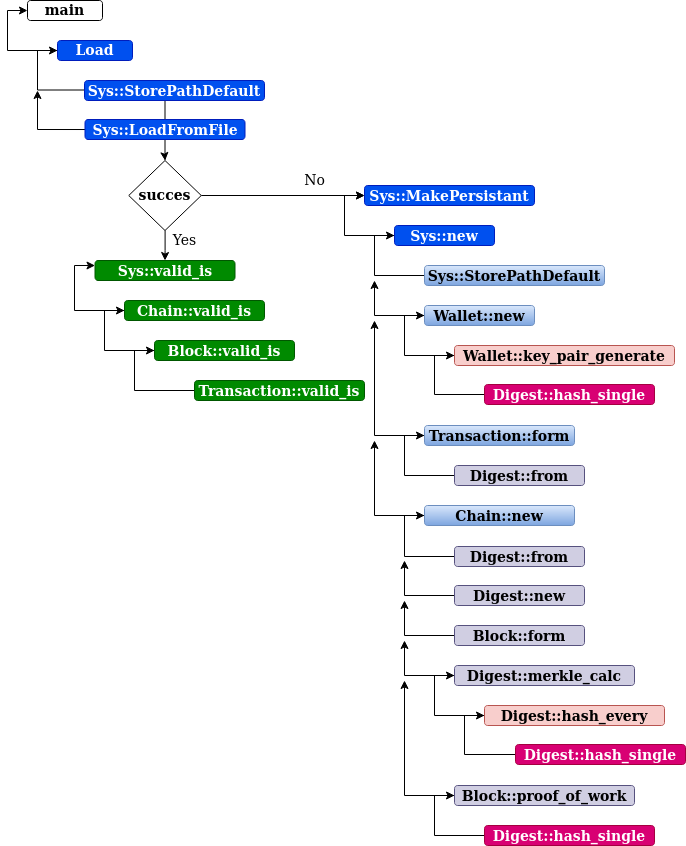

The diagram above was exported from draw.io. Its source (the exported page's mxGraphModel, read from the mxfile embedded in the PNG):
<mxGraphModel dx="1422" dy="742" grid="1" gridSize="10" guides="1" tooltips="1" connect="1" arrows="1" fold="1" page="1" pageScale="1" pageWidth="850" pageHeight="1100" math="0" shadow="0">
  <root>
    <mxCell id="0" />
    <mxCell id="1" parent="0" />
    <mxCell id="LgD7dZ4-ceYfvvbXKZxw-1" value="&lt;font style=&quot;font-size: 14px&quot;&gt;&lt;b&gt;main&lt;/b&gt;&lt;/font&gt;" style="rounded=1;whiteSpace=wrap;html=1;" parent="1" vertex="1">
      <mxGeometry x="113" y="70" width="75" height="20" as="geometry" />
    </mxCell>
    <mxCell id="JdAwKWaAevC7abtMlbut-1" style="edgeStyle=orthogonalEdgeStyle;rounded=0;orthogonalLoop=1;jettySize=auto;html=1;entryX=0;entryY=0.5;entryDx=0;entryDy=0;fontSize=14;" parent="1" source="LgD7dZ4-ceYfvvbXKZxw-2" target="LgD7dZ4-ceYfvvbXKZxw-1" edge="1">
      <mxGeometry relative="1" as="geometry">
        <Array as="points">
          <mxPoint x="93" y="120" />
          <mxPoint x="93" y="80" />
        </Array>
      </mxGeometry>
    </mxCell>
    <mxCell id="LgD7dZ4-ceYfvvbXKZxw-2" value="&lt;font style=&quot;font-size: 14px&quot;&gt;&lt;b&gt;Load&lt;/b&gt;&lt;/font&gt;" style="rounded=1;whiteSpace=wrap;html=1;fillColor=#0050ef;fontColor=#ffffff;strokeColor=#001DBC;" parent="1" vertex="1">
      <mxGeometry x="143" y="110" width="75" height="20" as="geometry" />
    </mxCell>
    <mxCell id="LgD7dZ4-ceYfvvbXKZxw-57" style="edgeStyle=orthogonalEdgeStyle;rounded=0;orthogonalLoop=1;jettySize=auto;html=1;entryX=0;entryY=0.5;entryDx=0;entryDy=0;fontSize=14;" parent="1" source="LgD7dZ4-ceYfvvbXKZxw-4" target="LgD7dZ4-ceYfvvbXKZxw-20" edge="1">
      <mxGeometry relative="1" as="geometry">
        <Array as="points">
          <mxPoint x="460" y="345" />
          <mxPoint x="460" y="305" />
        </Array>
      </mxGeometry>
    </mxCell>
    <mxCell id="LgD7dZ4-ceYfvvbXKZxw-4" value="Sys::StorePathDefault" style="rounded=1;whiteSpace=wrap;html=1;fontSize=14;fontStyle=1;fillColor=#dae8fc;strokeColor=#6c8ebf;gradientColor=#7ea6e0;" parent="1" vertex="1">
      <mxGeometry x="510" y="335" width="180" height="20" as="geometry" />
    </mxCell>
    <mxCell id="LgD7dZ4-ceYfvvbXKZxw-49" style="edgeStyle=orthogonalEdgeStyle;rounded=0;orthogonalLoop=1;jettySize=auto;html=1;entryX=0;entryY=0.5;entryDx=0;entryDy=0;fontSize=14;" parent="1" source="LgD7dZ4-ceYfvvbXKZxw-5" target="LgD7dZ4-ceYfvvbXKZxw-2" edge="1">
      <mxGeometry relative="1" as="geometry" />
    </mxCell>
    <mxCell id="LgD7dZ4-ceYfvvbXKZxw-50" style="edgeStyle=orthogonalEdgeStyle;rounded=0;orthogonalLoop=1;jettySize=auto;html=1;fontSize=14;" parent="1" edge="1">
      <mxGeometry relative="1" as="geometry">
        <mxPoint x="123" y="160" as="targetPoint" />
        <mxPoint x="173.5" y="199.02857142857135" as="sourcePoint" />
      </mxGeometry>
    </mxCell>
    <mxCell id="LgD7dZ4-ceYfvvbXKZxw-52" style="edgeStyle=orthogonalEdgeStyle;rounded=0;orthogonalLoop=1;jettySize=auto;html=1;fontSize=14;" parent="1" source="LgD7dZ4-ceYfvvbXKZxw-5" target="LgD7dZ4-ceYfvvbXKZxw-7" edge="1">
      <mxGeometry relative="1" as="geometry" />
    </mxCell>
    <mxCell id="LgD7dZ4-ceYfvvbXKZxw-5" value="Sys::LoadFromFile" style="rounded=1;whiteSpace=wrap;html=1;fontSize=14;fontStyle=1;fillColor=#0050ef;strokeColor=#001DBC;fontColor=#ffffff;" parent="1" vertex="1">
      <mxGeometry x="170.5" y="189" width="160" height="20" as="geometry" />
    </mxCell>
    <mxCell id="LgD7dZ4-ceYfvvbXKZxw-6" value="Sys::MakePersistant" style="rounded=1;whiteSpace=wrap;html=1;fontSize=14;fontStyle=1;fillColor=#0050ef;fontColor=#ffffff;strokeColor=#001DBC;" parent="1" vertex="1">
      <mxGeometry x="450" y="255" width="170" height="20" as="geometry" />
    </mxCell>
    <mxCell id="LgD7dZ4-ceYfvvbXKZxw-40" style="edgeStyle=orthogonalEdgeStyle;rounded=0;orthogonalLoop=1;jettySize=auto;html=1;entryX=0;entryY=0.5;entryDx=0;entryDy=0;fontSize=14;" parent="1" source="LgD7dZ4-ceYfvvbXKZxw-7" target="LgD7dZ4-ceYfvvbXKZxw-6" edge="1">
      <mxGeometry relative="1" as="geometry" />
    </mxCell>
    <mxCell id="LgD7dZ4-ceYfvvbXKZxw-41" style="edgeStyle=orthogonalEdgeStyle;rounded=0;orthogonalLoop=1;jettySize=auto;html=1;entryX=0.5;entryY=0;entryDx=0;entryDy=0;fontSize=14;" parent="1" source="LgD7dZ4-ceYfvvbXKZxw-7" target="LgD7dZ4-ceYfvvbXKZxw-8" edge="1">
      <mxGeometry relative="1" as="geometry" />
    </mxCell>
    <mxCell id="LgD7dZ4-ceYfvvbXKZxw-7" value="&lt;b&gt;succes&lt;/b&gt;" style="rhombus;whiteSpace=wrap;html=1;fontSize=14;" parent="1" vertex="1">
      <mxGeometry x="214.25" y="230" width="72.5" height="70" as="geometry" />
    </mxCell>
    <mxCell id="LgD7dZ4-ceYfvvbXKZxw-8" value="Sys::valid_is" style="rounded=1;whiteSpace=wrap;html=1;fontSize=14;fontStyle=1;fillColor=#008a00;fontColor=#ffffff;strokeColor=#005700;" parent="1" vertex="1">
      <mxGeometry x="180.5" y="330" width="140" height="20" as="geometry" />
    </mxCell>
    <mxCell id="LgD7dZ4-ceYfvvbXKZxw-53" style="edgeStyle=orthogonalEdgeStyle;rounded=0;orthogonalLoop=1;jettySize=auto;html=1;entryX=0;entryY=0.25;entryDx=0;entryDy=0;fontSize=14;" parent="1" source="LgD7dZ4-ceYfvvbXKZxw-9" target="LgD7dZ4-ceYfvvbXKZxw-8" edge="1">
      <mxGeometry relative="1" as="geometry">
        <Array as="points">
          <mxPoint x="160" y="380" />
          <mxPoint x="160" y="335" />
        </Array>
      </mxGeometry>
    </mxCell>
    <mxCell id="LgD7dZ4-ceYfvvbXKZxw-9" value="Chain::valid_is" style="rounded=1;whiteSpace=wrap;html=1;fontSize=14;fontStyle=1;fillColor=#008a00;fontColor=#ffffff;strokeColor=#005700;" parent="1" vertex="1">
      <mxGeometry x="210" y="370" width="140" height="20" as="geometry" />
    </mxCell>
    <mxCell id="LgD7dZ4-ceYfvvbXKZxw-54" style="edgeStyle=orthogonalEdgeStyle;rounded=0;orthogonalLoop=1;jettySize=auto;html=1;entryX=0;entryY=0.5;entryDx=0;entryDy=0;fontSize=14;" parent="1" source="LgD7dZ4-ceYfvvbXKZxw-10" target="LgD7dZ4-ceYfvvbXKZxw-9" edge="1">
      <mxGeometry relative="1" as="geometry">
        <Array as="points">
          <mxPoint x="190" y="420" />
          <mxPoint x="190" y="380" />
        </Array>
      </mxGeometry>
    </mxCell>
    <mxCell id="LgD7dZ4-ceYfvvbXKZxw-10" value="Block::valid_is" style="rounded=1;whiteSpace=wrap;html=1;fontSize=14;fontStyle=1;fillColor=#008a00;fontColor=#ffffff;strokeColor=#005700;" parent="1" vertex="1">
      <mxGeometry x="240" y="410" width="140" height="20" as="geometry" />
    </mxCell>
    <mxCell id="LgD7dZ4-ceYfvvbXKZxw-55" style="edgeStyle=orthogonalEdgeStyle;rounded=0;orthogonalLoop=1;jettySize=auto;html=1;entryX=0;entryY=0.5;entryDx=0;entryDy=0;fontSize=14;" parent="1" source="LgD7dZ4-ceYfvvbXKZxw-11" target="LgD7dZ4-ceYfvvbXKZxw-10" edge="1">
      <mxGeometry relative="1" as="geometry">
        <Array as="points">
          <mxPoint x="220" y="460" />
          <mxPoint x="220" y="420" />
        </Array>
      </mxGeometry>
    </mxCell>
    <mxCell id="LgD7dZ4-ceYfvvbXKZxw-11" value="Transaction::valid_is" style="rounded=1;whiteSpace=wrap;html=1;fontSize=14;fontStyle=1;fillColor=#008a00;fontColor=#ffffff;strokeColor=#005700;" parent="1" vertex="1">
      <mxGeometry x="280" y="450" width="170" height="20" as="geometry" />
    </mxCell>
    <mxCell id="LgD7dZ4-ceYfvvbXKZxw-58" style="edgeStyle=orthogonalEdgeStyle;rounded=0;orthogonalLoop=1;jettySize=auto;html=1;fontSize=14;" parent="1" source="LgD7dZ4-ceYfvvbXKZxw-13" edge="1">
      <mxGeometry relative="1" as="geometry">
        <mxPoint x="460" y="350" as="targetPoint" />
      </mxGeometry>
    </mxCell>
    <mxCell id="LgD7dZ4-ceYfvvbXKZxw-13" value="Wallet::new" style="rounded=1;whiteSpace=wrap;html=1;fontSize=14;fontStyle=1;fillColor=#dae8fc;strokeColor=#6c8ebf;gradientColor=#7ea6e0;" parent="1" vertex="1">
      <mxGeometry x="510" y="375" width="110" height="20" as="geometry" />
    </mxCell>
    <mxCell id="LgD7dZ4-ceYfvvbXKZxw-61" style="edgeStyle=orthogonalEdgeStyle;rounded=0;orthogonalLoop=1;jettySize=auto;html=1;fontSize=14;" parent="1" source="LgD7dZ4-ceYfvvbXKZxw-14" edge="1">
      <mxGeometry relative="1" as="geometry">
        <mxPoint x="460" y="390" as="targetPoint" />
      </mxGeometry>
    </mxCell>
    <mxCell id="LgD7dZ4-ceYfvvbXKZxw-14" value="Transaction::form" style="rounded=1;whiteSpace=wrap;html=1;fontSize=14;fontStyle=1;fillColor=#dae8fc;strokeColor=#6c8ebf;gradientColor=#7ea6e0;" parent="1" vertex="1">
      <mxGeometry x="510" y="495" width="150" height="20" as="geometry" />
    </mxCell>
    <mxCell id="LgD7dZ4-ceYfvvbXKZxw-62" style="edgeStyle=orthogonalEdgeStyle;rounded=0;orthogonalLoop=1;jettySize=auto;html=1;fontSize=14;" parent="1" edge="1">
      <mxGeometry relative="1" as="geometry">
        <mxPoint x="460" y="510" as="targetPoint" />
        <mxPoint x="510" y="585" as="sourcePoint" />
      </mxGeometry>
    </mxCell>
    <mxCell id="LgD7dZ4-ceYfvvbXKZxw-15" value="Chain::new" style="rounded=1;whiteSpace=wrap;html=1;fontSize=14;fontStyle=1;fillColor=#dae8fc;strokeColor=#6c8ebf;gradientColor=#7ea6e0;" parent="1" vertex="1">
      <mxGeometry x="510" y="575" width="150" height="20" as="geometry" />
    </mxCell>
    <mxCell id="LgD7dZ4-ceYfvvbXKZxw-59" style="edgeStyle=orthogonalEdgeStyle;rounded=0;orthogonalLoop=1;jettySize=auto;html=1;entryX=0;entryY=0.5;entryDx=0;entryDy=0;fontSize=14;" parent="1" source="LgD7dZ4-ceYfvvbXKZxw-16" target="LgD7dZ4-ceYfvvbXKZxw-13" edge="1">
      <mxGeometry relative="1" as="geometry">
        <Array as="points">
          <mxPoint x="490" y="425" />
          <mxPoint x="490" y="385" />
        </Array>
      </mxGeometry>
    </mxCell>
    <mxCell id="LgD7dZ4-ceYfvvbXKZxw-16" value="&lt;div&gt;Wallet::key_pair_generate&lt;/div&gt;" style="rounded=1;whiteSpace=wrap;html=1;fontSize=14;fontStyle=1;fillColor=#f8cecc;strokeColor=#b85450;" parent="1" vertex="1">
      <mxGeometry x="540" y="415" width="220" height="20" as="geometry" />
    </mxCell>
    <mxCell id="LgD7dZ4-ceYfvvbXKZxw-63" style="edgeStyle=orthogonalEdgeStyle;rounded=0;orthogonalLoop=1;jettySize=auto;html=1;entryX=0;entryY=0.5;entryDx=0;entryDy=0;fontSize=14;" parent="1" source="LgD7dZ4-ceYfvvbXKZxw-17" target="LgD7dZ4-ceYfvvbXKZxw-14" edge="1">
      <mxGeometry relative="1" as="geometry">
        <Array as="points">
          <mxPoint x="490" y="545" />
          <mxPoint x="490" y="505" />
        </Array>
      </mxGeometry>
    </mxCell>
    <mxCell id="LgD7dZ4-ceYfvvbXKZxw-17" value="Digest::from" style="rounded=1;whiteSpace=wrap;html=1;fontSize=14;fontStyle=1;fillColor=#d0cee2;strokeColor=#56517e;" parent="1" vertex="1">
      <mxGeometry x="540" y="535" width="130" height="20" as="geometry" />
    </mxCell>
    <mxCell id="LgD7dZ4-ceYfvvbXKZxw-60" style="edgeStyle=orthogonalEdgeStyle;rounded=0;orthogonalLoop=1;jettySize=auto;html=1;entryX=0;entryY=0.5;entryDx=0;entryDy=0;fontSize=14;" parent="1" source="LgD7dZ4-ceYfvvbXKZxw-18" target="LgD7dZ4-ceYfvvbXKZxw-16" edge="1">
      <mxGeometry relative="1" as="geometry">
        <Array as="points">
          <mxPoint x="520" y="464" />
          <mxPoint x="520" y="425" />
        </Array>
      </mxGeometry>
    </mxCell>
    <mxCell id="LgD7dZ4-ceYfvvbXKZxw-18" value="Digest::hash_single" style="rounded=1;whiteSpace=wrap;html=1;fontSize=14;fontStyle=1;fillColor=#d80073;strokeColor=#A50040;fontColor=#ffffff;" parent="1" vertex="1">
      <mxGeometry x="570" y="454" width="170" height="20" as="geometry" />
    </mxCell>
    <mxCell id="LgD7dZ4-ceYfvvbXKZxw-56" style="edgeStyle=orthogonalEdgeStyle;rounded=0;orthogonalLoop=1;jettySize=auto;html=1;entryX=0;entryY=0.5;entryDx=0;entryDy=0;fontSize=14;" parent="1" source="LgD7dZ4-ceYfvvbXKZxw-20" target="LgD7dZ4-ceYfvvbXKZxw-6" edge="1">
      <mxGeometry relative="1" as="geometry">
        <Array as="points">
          <mxPoint x="430" y="305" />
          <mxPoint x="430" y="265" />
        </Array>
      </mxGeometry>
    </mxCell>
    <mxCell id="LgD7dZ4-ceYfvvbXKZxw-20" value="Sys::new" style="rounded=1;whiteSpace=wrap;html=1;fontSize=14;fontStyle=1;fillColor=#0050ef;fontColor=#ffffff;strokeColor=#001DBC;" parent="1" vertex="1">
      <mxGeometry x="480" y="295" width="100" height="20" as="geometry" />
    </mxCell>
    <mxCell id="LgD7dZ4-ceYfvvbXKZxw-65" style="edgeStyle=orthogonalEdgeStyle;rounded=0;orthogonalLoop=1;jettySize=auto;html=1;fontSize=14;entryX=0;entryY=0.5;entryDx=0;entryDy=0;" parent="1" source="LgD7dZ4-ceYfvvbXKZxw-21" target="LgD7dZ4-ceYfvvbXKZxw-15" edge="1">
      <mxGeometry relative="1" as="geometry">
        <mxPoint x="500" y="580" as="targetPoint" />
        <Array as="points">
          <mxPoint x="490" y="626" />
          <mxPoint x="490" y="585" />
        </Array>
      </mxGeometry>
    </mxCell>
    <mxCell id="LgD7dZ4-ceYfvvbXKZxw-21" value="Digest::from" style="rounded=1;whiteSpace=wrap;html=1;fontSize=14;fontStyle=1;fillColor=#d0cee2;strokeColor=#56517e;" parent="1" vertex="1">
      <mxGeometry x="540" y="616" width="130" height="20" as="geometry" />
    </mxCell>
    <mxCell id="LgD7dZ4-ceYfvvbXKZxw-66" style="edgeStyle=orthogonalEdgeStyle;rounded=0;orthogonalLoop=1;jettySize=auto;html=1;fontSize=14;" parent="1" source="LgD7dZ4-ceYfvvbXKZxw-22" edge="1">
      <mxGeometry relative="1" as="geometry">
        <mxPoint x="490" y="630" as="targetPoint" />
      </mxGeometry>
    </mxCell>
    <mxCell id="LgD7dZ4-ceYfvvbXKZxw-22" value="Digest::new" style="rounded=1;whiteSpace=wrap;html=1;fontSize=14;fontStyle=1;fillColor=#d0cee2;strokeColor=#56517e;" parent="1" vertex="1">
      <mxGeometry x="540" y="655" width="130" height="20" as="geometry" />
    </mxCell>
    <mxCell id="LgD7dZ4-ceYfvvbXKZxw-67" style="edgeStyle=orthogonalEdgeStyle;rounded=0;orthogonalLoop=1;jettySize=auto;html=1;fontSize=14;" parent="1" source="LgD7dZ4-ceYfvvbXKZxw-23" edge="1">
      <mxGeometry relative="1" as="geometry">
        <mxPoint x="490" y="670" as="targetPoint" />
        <Array as="points">
          <mxPoint x="490" y="705" />
        </Array>
      </mxGeometry>
    </mxCell>
    <mxCell id="LgD7dZ4-ceYfvvbXKZxw-23" value="Block::form" style="rounded=1;whiteSpace=wrap;html=1;fontSize=14;fontStyle=1;fillColor=#d0cee2;strokeColor=#56517e;" parent="1" vertex="1">
      <mxGeometry x="540" y="695" width="130" height="20" as="geometry" />
    </mxCell>
    <mxCell id="LgD7dZ4-ceYfvvbXKZxw-68" style="edgeStyle=orthogonalEdgeStyle;rounded=0;orthogonalLoop=1;jettySize=auto;html=1;fontSize=14;" parent="1" source="LgD7dZ4-ceYfvvbXKZxw-24" edge="1">
      <mxGeometry relative="1" as="geometry">
        <mxPoint x="490" y="710" as="targetPoint" />
      </mxGeometry>
    </mxCell>
    <mxCell id="LgD7dZ4-ceYfvvbXKZxw-24" value="Digest::merkle_calc" style="rounded=1;whiteSpace=wrap;html=1;fontSize=14;fontStyle=1;fillColor=#d0cee2;strokeColor=#56517e;" parent="1" vertex="1">
      <mxGeometry x="540" y="735" width="180" height="20" as="geometry" />
    </mxCell>
    <mxCell id="LgD7dZ4-ceYfvvbXKZxw-70" style="edgeStyle=orthogonalEdgeStyle;rounded=0;orthogonalLoop=1;jettySize=auto;html=1;entryX=0;entryY=0.5;entryDx=0;entryDy=0;fontSize=14;" parent="1" source="LgD7dZ4-ceYfvvbXKZxw-25" target="LgD7dZ4-ceYfvvbXKZxw-24" edge="1">
      <mxGeometry relative="1" as="geometry">
        <Array as="points">
          <mxPoint x="520" y="785" />
          <mxPoint x="520" y="745" />
        </Array>
      </mxGeometry>
    </mxCell>
    <mxCell id="LgD7dZ4-ceYfvvbXKZxw-25" value="Digest::hash_every" style="rounded=1;whiteSpace=wrap;html=1;fontSize=14;fontStyle=1;fillColor=#f8cecc;strokeColor=#b85450;" parent="1" vertex="1">
      <mxGeometry x="570" y="775" width="180" height="20" as="geometry" />
    </mxCell>
    <mxCell id="LgD7dZ4-ceYfvvbXKZxw-71" style="edgeStyle=orthogonalEdgeStyle;rounded=0;orthogonalLoop=1;jettySize=auto;html=1;entryX=0;entryY=0.5;entryDx=0;entryDy=0;fontSize=14;" parent="1" source="LgD7dZ4-ceYfvvbXKZxw-26" target="LgD7dZ4-ceYfvvbXKZxw-25" edge="1">
      <mxGeometry relative="1" as="geometry">
        <Array as="points">
          <mxPoint x="550" y="824" />
          <mxPoint x="550" y="785" />
        </Array>
      </mxGeometry>
    </mxCell>
    <mxCell id="LgD7dZ4-ceYfvvbXKZxw-26" value="Digest::hash_single" style="rounded=1;whiteSpace=wrap;html=1;fontSize=14;fontStyle=1;fillColor=#d80073;strokeColor=#A50040;fontColor=#ffffff;" parent="1" vertex="1">
      <mxGeometry x="601" y="814" width="170" height="20" as="geometry" />
    </mxCell>
    <mxCell id="LgD7dZ4-ceYfvvbXKZxw-69" style="edgeStyle=orthogonalEdgeStyle;rounded=0;orthogonalLoop=1;jettySize=auto;html=1;fontSize=14;" parent="1" source="LgD7dZ4-ceYfvvbXKZxw-27" edge="1">
      <mxGeometry relative="1" as="geometry">
        <mxPoint x="490" y="750" as="targetPoint" />
      </mxGeometry>
    </mxCell>
    <mxCell id="LgD7dZ4-ceYfvvbXKZxw-27" value="Block::proof_of_work" style="rounded=1;whiteSpace=wrap;html=1;fontSize=14;fontStyle=1;fillColor=#d0cee2;strokeColor=#56517e;" parent="1" vertex="1">
      <mxGeometry x="540" y="855" width="180" height="20" as="geometry" />
    </mxCell>
    <mxCell id="LgD7dZ4-ceYfvvbXKZxw-72" style="edgeStyle=orthogonalEdgeStyle;rounded=0;orthogonalLoop=1;jettySize=auto;html=1;entryX=0;entryY=0.5;entryDx=0;entryDy=0;fontSize=14;" parent="1" source="LgD7dZ4-ceYfvvbXKZxw-28" target="LgD7dZ4-ceYfvvbXKZxw-27" edge="1">
      <mxGeometry relative="1" as="geometry">
        <Array as="points">
          <mxPoint x="520" y="905" />
          <mxPoint x="520" y="865" />
        </Array>
      </mxGeometry>
    </mxCell>
    <mxCell id="LgD7dZ4-ceYfvvbXKZxw-28" value="Digest::hash_single" style="rounded=1;whiteSpace=wrap;html=1;fontSize=14;fontStyle=1;fillColor=#d80073;fontColor=#ffffff;strokeColor=#A50040;" parent="1" vertex="1">
      <mxGeometry x="570" y="895" width="170" height="20" as="geometry" />
    </mxCell>
    <mxCell id="LgD7dZ4-ceYfvvbXKZxw-33" value="Sys::StorePathDefault" style="rounded=1;whiteSpace=wrap;html=1;fontSize=14;fontStyle=1;fillColor=#0050ef;strokeColor=#001DBC;fontColor=#ffffff;" parent="1" vertex="1">
      <mxGeometry x="170" y="150" width="180" height="20" as="geometry" />
    </mxCell>
    <mxCell id="LgD7dZ4-ceYfvvbXKZxw-42" value="No" style="text;html=1;align=center;verticalAlign=middle;resizable=0;points=[];autosize=1;strokeColor=none;fillColor=none;fontSize=14;" parent="1" vertex="1">
      <mxGeometry x="380" y="240" width="40" height="20" as="geometry" />
    </mxCell>
    <mxCell id="LgD7dZ4-ceYfvvbXKZxw-43" value="Yes" style="text;html=1;align=center;verticalAlign=middle;resizable=0;points=[];autosize=1;strokeColor=none;fillColor=none;fontSize=14;" parent="1" vertex="1">
      <mxGeometry x="250" y="300" width="40" height="20" as="geometry" />
    </mxCell>
  </root>
</mxGraphModel>